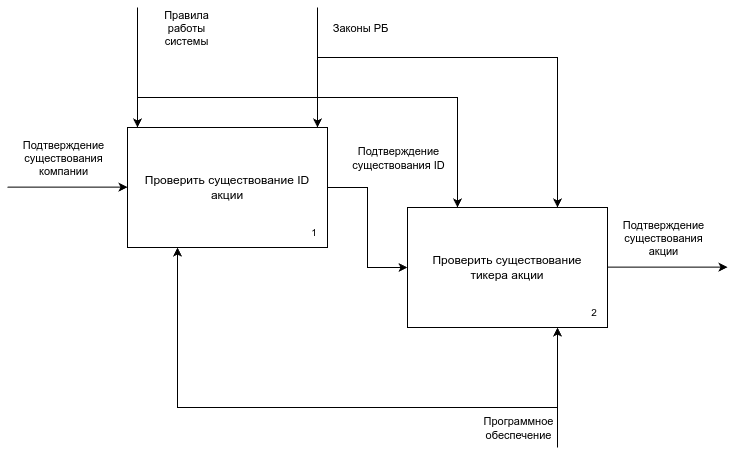

The diagram above was exported from draw.io. Its source (the exported page's mxGraphModel, read from the mxfile embedded in the PNG):
<mxGraphModel dx="758" dy="1172" grid="1" gridSize="10" guides="1" tooltips="1" connect="1" arrows="1" fold="1" page="1" pageScale="1" pageWidth="850" pageHeight="1100" math="0" shadow="0">
  <root>
    <mxCell id="PqZt3gQjXwHNJCz26DAP-0" />
    <mxCell id="PqZt3gQjXwHNJCz26DAP-1" parent="PqZt3gQjXwHNJCz26DAP-0" />
    <mxCell id="PqZt3gQjXwHNJCz26DAP-2" value="" style="group" parent="PqZt3gQjXwHNJCz26DAP-1" vertex="1" connectable="0">
      <mxGeometry x="160" y="400" width="200" height="120" as="geometry" />
    </mxCell>
    <mxCell id="PqZt3gQjXwHNJCz26DAP-3" value="Проверить существование&amp;nbsp;ID&lt;div&gt;акции&lt;/div&gt;" style="rounded=0;whiteSpace=wrap;html=1;movable=1;resizable=1;rotatable=1;deletable=1;editable=1;locked=0;connectable=1;" parent="PqZt3gQjXwHNJCz26DAP-2" vertex="1">
      <mxGeometry width="199.99999999999997" height="119.99999999999999" as="geometry" />
    </mxCell>
    <mxCell id="PqZt3gQjXwHNJCz26DAP-4" value="&lt;font style=&quot;font-size: 10px;&quot;&gt;1&lt;/font&gt;" style="text;html=1;align=center;verticalAlign=middle;whiteSpace=wrap;rounded=0;movable=1;resizable=1;rotatable=1;deletable=1;editable=1;locked=0;connectable=1;" parent="PqZt3gQjXwHNJCz26DAP-2" vertex="1">
      <mxGeometry x="174.35897435897436" y="90" width="25.641025641025642" height="30" as="geometry" />
    </mxCell>
    <mxCell id="PqZt3gQjXwHNJCz26DAP-5" value="Проверить существование&lt;div&gt;тикера акции&lt;/div&gt;" style="rounded=0;whiteSpace=wrap;html=1;movable=1;resizable=1;rotatable=1;deletable=1;editable=1;locked=0;connectable=1;" parent="PqZt3gQjXwHNJCz26DAP-1" vertex="1">
      <mxGeometry x="440" y="480" width="199.99999999999997" height="119.99999999999999" as="geometry" />
    </mxCell>
    <mxCell id="PqZt3gQjXwHNJCz26DAP-6" value="" style="edgeStyle=orthogonalEdgeStyle;rounded=0;orthogonalLoop=1;jettySize=auto;html=1;" parent="PqZt3gQjXwHNJCz26DAP-1" source="PqZt3gQjXwHNJCz26DAP-3" target="PqZt3gQjXwHNJCz26DAP-5" edge="1">
      <mxGeometry relative="1" as="geometry" />
    </mxCell>
    <mxCell id="PqZt3gQjXwHNJCz26DAP-7" value="Подтверждение&lt;div&gt;существования ID&lt;/div&gt;" style="edgeLabel;html=1;align=center;verticalAlign=middle;resizable=0;points=[];" parent="PqZt3gQjXwHNJCz26DAP-6" vertex="1" connectable="0">
      <mxGeometry x="-0.175" y="-1" relative="1" as="geometry">
        <mxPoint x="31" y="-56" as="offset" />
      </mxGeometry>
    </mxCell>
    <mxCell id="PqZt3gQjXwHNJCz26DAP-8" value="" style="endArrow=classic;html=1;rounded=0;flowAnimation=0;shadow=0;" parent="PqZt3gQjXwHNJCz26DAP-1" edge="1">
      <mxGeometry width="50" height="50" relative="1" as="geometry">
        <mxPoint x="40" y="459.65999999999997" as="sourcePoint" />
        <mxPoint x="160" y="459.65999999999997" as="targetPoint" />
      </mxGeometry>
    </mxCell>
    <mxCell id="PqZt3gQjXwHNJCz26DAP-9" value="Подтверждение&lt;div&gt;существования&lt;/div&gt;&lt;div&gt;компании&lt;/div&gt;" style="edgeLabel;html=1;align=center;verticalAlign=middle;resizable=0;points=[];" parent="PqZt3gQjXwHNJCz26DAP-8" vertex="1" connectable="0">
      <mxGeometry x="-0.1529" y="-1" relative="1" as="geometry">
        <mxPoint x="4" y="-30" as="offset" />
      </mxGeometry>
    </mxCell>
    <mxCell id="PqZt3gQjXwHNJCz26DAP-12" value="" style="endArrow=classic;html=1;rounded=0;flowAnimation=0;shadow=0;" parent="PqZt3gQjXwHNJCz26DAP-1" edge="1">
      <mxGeometry width="50" height="50" relative="1" as="geometry">
        <mxPoint x="640" y="539.66" as="sourcePoint" />
        <mxPoint x="760" y="539.66" as="targetPoint" />
      </mxGeometry>
    </mxCell>
    <mxCell id="PqZt3gQjXwHNJCz26DAP-13" value="Подтверждение&lt;div&gt;существования&lt;/div&gt;&lt;div&gt;акции&lt;/div&gt;" style="edgeLabel;html=1;align=center;verticalAlign=middle;resizable=0;points=[];" parent="PqZt3gQjXwHNJCz26DAP-12" vertex="1" connectable="0">
      <mxGeometry x="-0.1529" y="-1" relative="1" as="geometry">
        <mxPoint x="4" y="-30" as="offset" />
      </mxGeometry>
    </mxCell>
    <mxCell id="PqZt3gQjXwHNJCz26DAP-16" value="" style="endArrow=classic;html=1;rounded=0;entryX=0.75;entryY=1;entryDx=0;entryDy=0;" parent="PqZt3gQjXwHNJCz26DAP-1" edge="1">
      <mxGeometry width="50" height="50" relative="1" as="geometry">
        <mxPoint x="590" y="720" as="sourcePoint" />
        <mxPoint x="590" y="600" as="targetPoint" />
      </mxGeometry>
    </mxCell>
    <mxCell id="PqZt3gQjXwHNJCz26DAP-17" value="Программное&lt;div&gt;обеспечение&lt;/div&gt;" style="edgeLabel;html=1;align=center;verticalAlign=middle;resizable=0;points=[];" parent="PqZt3gQjXwHNJCz26DAP-16" vertex="1" connectable="0">
      <mxGeometry x="0.0846" relative="1" as="geometry">
        <mxPoint x="-40" y="45" as="offset" />
      </mxGeometry>
    </mxCell>
    <mxCell id="PqZt3gQjXwHNJCz26DAP-19" value="" style="endArrow=classic;html=1;rounded=0;entryX=0.25;entryY=1;entryDx=0;entryDy=0;" parent="PqZt3gQjXwHNJCz26DAP-1" edge="1">
      <mxGeometry width="50" height="50" relative="1" as="geometry">
        <mxPoint x="590" y="680" as="sourcePoint" />
        <mxPoint x="210" y="520" as="targetPoint" />
        <Array as="points">
          <mxPoint x="210" y="680" />
        </Array>
      </mxGeometry>
    </mxCell>
    <mxCell id="PqZt3gQjXwHNJCz26DAP-20" value="" style="endArrow=classic;html=1;rounded=0;entryX=0;entryY=0;entryDx=0;entryDy=0;" parent="PqZt3gQjXwHNJCz26DAP-1" edge="1">
      <mxGeometry width="50" height="50" relative="1" as="geometry">
        <mxPoint x="170" y="280" as="sourcePoint" />
        <mxPoint x="170" y="400" as="targetPoint" />
      </mxGeometry>
    </mxCell>
    <mxCell id="PqZt3gQjXwHNJCz26DAP-21" value="Правила&lt;div&gt;работы&lt;/div&gt;&lt;div&gt;системы&lt;/div&gt;" style="edgeLabel;html=1;align=center;verticalAlign=middle;resizable=0;points=[];" parent="PqZt3gQjXwHNJCz26DAP-20" vertex="1" connectable="0">
      <mxGeometry x="-0.2027" relative="1" as="geometry">
        <mxPoint x="48" y="-28" as="offset" />
      </mxGeometry>
    </mxCell>
    <mxCell id="PqZt3gQjXwHNJCz26DAP-24" value="" style="endArrow=classic;html=1;rounded=0;entryX=0;entryY=0;entryDx=0;entryDy=0;" parent="PqZt3gQjXwHNJCz26DAP-1" edge="1">
      <mxGeometry width="50" height="50" relative="1" as="geometry">
        <mxPoint x="349.9999999999999" y="280" as="sourcePoint" />
        <mxPoint x="349.9999999999999" y="400" as="targetPoint" />
      </mxGeometry>
    </mxCell>
    <mxCell id="PqZt3gQjXwHNJCz26DAP-25" value="Законы РБ" style="edgeLabel;html=1;align=center;verticalAlign=middle;resizable=0;points=[];" parent="PqZt3gQjXwHNJCz26DAP-24" vertex="1" connectable="0">
      <mxGeometry x="-0.2027" relative="1" as="geometry">
        <mxPoint x="42" y="-28" as="offset" />
      </mxGeometry>
    </mxCell>
    <mxCell id="PqZt3gQjXwHNJCz26DAP-26" value="" style="endArrow=classic;html=1;rounded=0;entryX=0.75;entryY=0;entryDx=0;entryDy=0;" parent="PqZt3gQjXwHNJCz26DAP-1" edge="1">
      <mxGeometry width="50" height="50" relative="1" as="geometry">
        <mxPoint x="350" y="330" as="sourcePoint" />
        <mxPoint x="590" y="480" as="targetPoint" />
        <Array as="points">
          <mxPoint x="590" y="330" />
        </Array>
      </mxGeometry>
    </mxCell>
    <mxCell id="PqZt3gQjXwHNJCz26DAP-28" value="" style="endArrow=classic;html=1;rounded=0;entryX=0.25;entryY=0;entryDx=0;entryDy=0;" parent="PqZt3gQjXwHNJCz26DAP-1" edge="1">
      <mxGeometry width="50" height="50" relative="1" as="geometry">
        <mxPoint x="170" y="370" as="sourcePoint" />
        <mxPoint x="490" y="480" as="targetPoint" />
        <Array as="points">
          <mxPoint x="490" y="370" />
        </Array>
      </mxGeometry>
    </mxCell>
    <mxCell id="dDkQ1Z0dc-vcqJVYeFj3-0" value="&lt;font style=&quot;font-size: 10px;&quot;&gt;2&lt;/font&gt;" style="text;html=1;align=center;verticalAlign=middle;whiteSpace=wrap;rounded=0;movable=1;resizable=1;rotatable=1;deletable=1;editable=1;locked=0;connectable=1;" parent="PqZt3gQjXwHNJCz26DAP-1" vertex="1">
      <mxGeometry x="614.3589743589744" y="570" width="25.641025641025642" height="30" as="geometry" />
    </mxCell>
  </root>
</mxGraphModel>